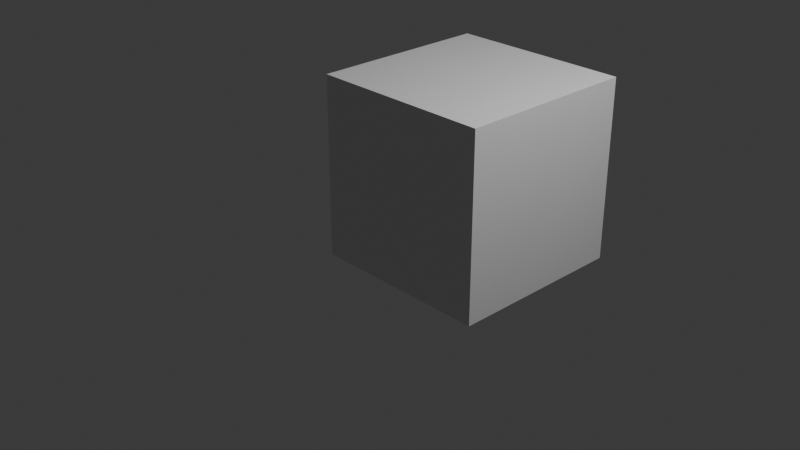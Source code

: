 # Source: DefaultScene.blend  (saved by Blender 4.4.1; exported with 4.5.12 LTS)
import bpy
from mathutils import Matrix  # noqa: F401  (used for matrix-valued properties, if any)

bpy.ops.wm.read_factory_settings(use_empty=True)
scene = bpy.context.scene
scene.name = 'Scene'

# ---- collections
col_collection = bpy.data.collections.new('Collection'); scene.collection.children.link(col_collection)

# ---- materials (node trees are filled in below, after node groups)
mat_material = bpy.data.materials.new('Material')
mat_material.alpha_threshold = 0.0
mat_material.roughness = 0.5
mat_material.line_color = (0.0, 0.0, 0.0, 1.0)
mat_material_001 = bpy.data.materials.new('Material.001')
mat_material_001.alpha_threshold = 0.0
mat_material_001.roughness = 0.5
mat_material_001.line_color = (0.0, 0.0, 0.0, 1.0)

# ---- material node trees
mat_material.use_nodes = True; mat_material.node_tree.nodes.clear()
_N = mat_material.node_tree.nodes; _L = mat_material.node_tree.links
n0 = _N.new('ShaderNodeOutputMaterial'); n0.name = 'Material Output'; n0.location = (300, 300)
n1 = _N.new('ShaderNodeBsdfPrincipled'); n1.name = 'Principled BSDF'; n1.location = (10, 300)
n1.inputs[3].default_value = 1.45
_L.new(n1.outputs[0], n0.inputs[0])
n0.is_active_output = True
mat_material_001.use_nodes = True; mat_material_001.node_tree.nodes.clear()
_N = mat_material_001.node_tree.nodes; _L = mat_material_001.node_tree.links
n0 = _N.new('ShaderNodeOutputMaterial'); n0.name = 'Material Output'; n0.location = (300, 300)
n1 = _N.new('ShaderNodeBsdfPrincipled'); n1.name = 'Principled BSDF'; n1.location = (10, 300)
n1.inputs[3].default_value = 1.45
_L.new(n1.outputs[0], n0.inputs[0])
n0.is_active_output = True

# ---- world
world_world = bpy.data.worlds.new('World'); scene.world = world_world
world_world.use_nodes = True; world_world.node_tree.nodes.clear()
_N = world_world.node_tree.nodes; _L = world_world.node_tree.links
n0 = _N.new('ShaderNodeOutputWorld'); n0.name = 'World Output'; n0.location = (300, 300)
n1 = _N.new('ShaderNodeBackground'); n1.name = 'Background'; n1.location = (10, 300)
n1.inputs[0].default_value = (0.05088, 0.05088, 0.05088, 1.0)
_L.new(n1.outputs[0], n0.inputs[0])
n0.is_active_output = True
world_world.color = (0.05088, 0.05088, 0.05088)
world_world.sun_shadow_jitter_overblur = 0.0

# ---- cameras
cam_camera = bpy.data.cameras.new('Camera')
cam_camera.clip_end = 100.0
cam_camera.ortho_scale = 7.314

# ---- lights
light_light = bpy.data.lights.new('Light', 'POINT')
light_light.energy = 1000.0
light_light.shadow_soft_size = 0.1

# ---- meshes
me_cube = bpy.data.meshes.new('Cube')
me_cube.from_pydata([(1.0, 1.0, 1.0), (1.0, 1.0, -1.0), (1.0, -1.0, 1.0), (1.0, -1.0, -1.0), (-1.0, 1.0, 1.0), (-1.0, 1.0, -1.0), (-1.0, -1.0, 1.0), (-1.0, -1.0, -1.0)], [], [(0, 4, 6, 2), (3, 2, 6, 7), (7, 6, 4, 5), (5, 1, 3, 7), (1, 0, 2, 3), (5, 4, 0, 1)])
_uv = me_cube.uv_layers.new(name='UVMap')
_uv.uv.foreach_set('vector', [0.625, 0.5, 0.875, 0.5, 0.875, 0.75, 0.625, 0.75, 0.375, 0.75, 0.625, 0.75, 0.625, 1.0, 0.375, 1.0, 0.375, 0.0, 0.625, 0.0, 0.625, 0.25, 0.375, 0.25, 0.125, 0.5, 0.375, 0.5, 0.375, 0.75, 0.125, 0.75, 0.375, 0.5, 0.625, 0.5, 0.625, 0.75, 0.375, 0.75, 0.375, 0.25, 0.625, 0.25, 0.625, 0.5, 0.375, 0.5])
me_cube.materials.append(mat_material)
me_cube.use_mirror_vertex_groups = False
me_cube.update()
me_cube_001 = bpy.data.meshes.new('Cube.001')
me_cube_001.from_pydata([(1.0, 1.0, 1.0), (1.0, 1.0, -1.0), (1.0, -1.0, 1.0), (1.0, -1.0, -1.0), (-1.0, 1.0, 1.0), (-1.0, 1.0, -1.0), (-1.0, -1.0, 1.0), (-1.0, -1.0, -1.0)], [], [(0, 4, 6, 2), (3, 2, 6, 7), (7, 6, 4, 5), (5, 1, 3, 7), (1, 0, 2, 3), (5, 4, 0, 1)])
_uv = me_cube_001.uv_layers.new(name='UVMap')
_uv.uv.foreach_set('vector', [0.625, 0.5, 0.875, 0.5, 0.875, 0.75, 0.625, 0.75, 0.375, 0.75, 0.625, 0.75, 0.625, 1.0, 0.375, 1.0, 0.375, 0.0, 0.625, 0.0, 0.625, 0.25, 0.375, 0.25, 0.125, 0.5, 0.375, 0.5, 0.375, 0.75, 0.125, 0.75, 0.375, 0.5, 0.625, 0.5, 0.625, 0.75, 0.375, 0.75, 0.375, 0.25, 0.625, 0.25, 0.625, 0.5, 0.375, 0.5])
me_cube_001.materials.append(mat_material_001)
me_cube_001.use_mirror_vertex_groups = False
me_cube_001.update()

# ---- objects
ob_cube = bpy.data.objects.new('Cube', me_cube)
ob_light = bpy.data.objects.new('Light', light_light)
ob_camera = bpy.data.objects.new('Camera', cam_camera)
ob_cube_001 = bpy.data.objects.new('Cube.001', me_cube_001)

# ---- transforms, parenting, visibility, modifiers, constraints
ob_cube.location = (-1.133, -0.0007087, 7.163)
ob_cube.lock_rotations_4d = False
ob_cube.empty_display_type = 'ARROWS'
ob_cube.lineart.crease_threshold = 0.0
ob_light.location = (4.076, 1.005, 5.904)
ob_light.rotation_euler = (0.6503, 0.05522, 1.866)
ob_light.lock_rotations_4d = False
ob_light.empty_display_type = 'ARROWS'
ob_light.color = (0.0, 0.0, 0.0, 0.0)
ob_light.lineart.crease_threshold = 0.0
ob_camera.location = (7.359, -6.926, 4.958)
ob_camera.rotation_euler = (1.109, 0.0, 0.8149)
ob_camera.lock_rotations_4d = False
ob_camera.empty_display_type = 'ARROWS'
ob_camera.color = (0.0, 0.0, 0.0, 0.0)
ob_camera.display_type = 'WIRE'
ob_camera.lineart.crease_threshold = 0.0
ob_cube_001.location = (0.2788, 0.7016, 0.4239)
ob_cube_001.lock_rotations_4d = False
ob_cube_001.empty_display_type = 'ARROWS'
ob_cube_001.lineart.crease_threshold = 0.0

# ---- collection membership
col_collection.objects.link(ob_cube)
col_collection.objects.link(ob_light)
col_collection.objects.link(ob_camera)
col_collection.objects.link(ob_cube_001)

# ---- scene / render settings (as saved in the file)
scene.camera = ob_camera
scene.frame_start = 1; scene.frame_end = 250; scene.frame_set(1)
scene.render.engine = 'BLENDER_EEVEE_NEXT'
bpy.context.view_layer.update()
